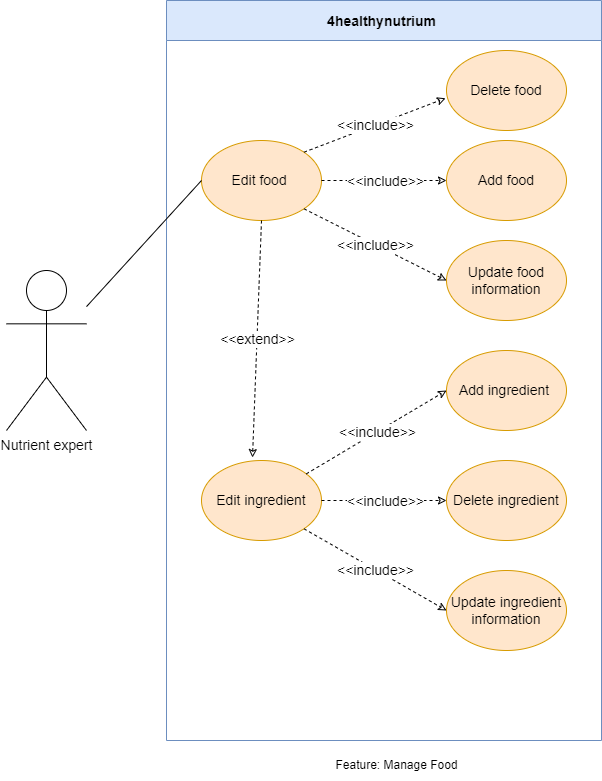

The diagram above was exported from draw.io. Its source (the exported page's mxGraphModel, read from the mxfile embedded in the PNG):
<mxGraphModel dx="1038" dy="547" grid="1" gridSize="10" guides="1" tooltips="1" connect="1" arrows="1" fold="1" page="1" pageScale="1" pageWidth="850" pageHeight="1100" math="0" shadow="0">
  <root>
    <mxCell id="0" />
    <mxCell id="1" parent="0" />
    <mxCell id="cB92Dg00ARvQ4mvlw-MK-1" value="4healthynutrium " style="swimlane;labelBackgroundColor=none;strokeColor=#6c8ebf;fontFamily=Helvetica;fontSize=14;fillColor=#dae8fc;startSize=40;" parent="1" vertex="1">
      <mxGeometry x="240" y="250" width="435" height="740" as="geometry" />
    </mxCell>
    <mxCell id="6QJquC-GDRlMMXmP6bXU-2" value="Edit ingredient" style="ellipse;whiteSpace=wrap;html=1;labelBackgroundColor=none;strokeColor=#d79b00;fontFamily=Helvetica;fontSize=14;fillColor=#ffe6cc;" parent="cB92Dg00ARvQ4mvlw-MK-1" vertex="1">
      <mxGeometry x="35" y="460" width="120" height="80" as="geometry" />
    </mxCell>
    <mxCell id="6QJquC-GDRlMMXmP6bXU-1" value="Edit food&amp;nbsp;" style="ellipse;whiteSpace=wrap;html=1;labelBackgroundColor=none;strokeColor=#d79b00;fontFamily=Helvetica;fontSize=14;fillColor=#ffe6cc;" parent="cB92Dg00ARvQ4mvlw-MK-1" vertex="1">
      <mxGeometry x="35" y="140" width="120" height="80" as="geometry" />
    </mxCell>
    <mxCell id="6QJquC-GDRlMMXmP6bXU-3" value="Delete food" style="ellipse;whiteSpace=wrap;html=1;labelBackgroundColor=none;strokeColor=#d79b00;fontFamily=Helvetica;fontSize=14;fillColor=#ffe6cc;" parent="cB92Dg00ARvQ4mvlw-MK-1" vertex="1">
      <mxGeometry x="280" y="50" width="120" height="80" as="geometry" />
    </mxCell>
    <mxCell id="6QJquC-GDRlMMXmP6bXU-4" value="Add food" style="ellipse;whiteSpace=wrap;html=1;labelBackgroundColor=none;strokeColor=#d79b00;fontFamily=Helvetica;fontSize=14;fillColor=#ffe6cc;" parent="cB92Dg00ARvQ4mvlw-MK-1" vertex="1">
      <mxGeometry x="280" y="140" width="120" height="80" as="geometry" />
    </mxCell>
    <mxCell id="6QJquC-GDRlMMXmP6bXU-5" value="Update food information" style="ellipse;whiteSpace=wrap;html=1;labelBackgroundColor=none;strokeColor=#d79b00;fontFamily=Helvetica;fontSize=14;fillColor=#ffe6cc;" parent="cB92Dg00ARvQ4mvlw-MK-1" vertex="1">
      <mxGeometry x="280" y="240" width="120" height="80" as="geometry" />
    </mxCell>
    <mxCell id="6QJquC-GDRlMMXmP6bXU-6" value="Add ingredient&amp;nbsp;" style="ellipse;whiteSpace=wrap;html=1;labelBackgroundColor=none;strokeColor=#d79b00;fontFamily=Helvetica;fontSize=14;fillColor=#ffe6cc;" parent="cB92Dg00ARvQ4mvlw-MK-1" vertex="1">
      <mxGeometry x="280" y="350" width="120" height="80" as="geometry" />
    </mxCell>
    <mxCell id="nnAxaDSLIkWpDs2WZ-Py-1" value="Update ingredient information" style="ellipse;whiteSpace=wrap;html=1;labelBackgroundColor=none;strokeColor=#d79b00;fontFamily=Helvetica;fontSize=14;fillColor=#ffe6cc;" parent="cB92Dg00ARvQ4mvlw-MK-1" vertex="1">
      <mxGeometry x="280" y="570" width="120" height="80" as="geometry" />
    </mxCell>
    <mxCell id="TpleQBwuqXCROsFqrgwo-1" value="" style="endArrow=classic;html=1;rounded=0;fontSize=14;dashed=1;endFill=0;entryX=-0.008;entryY=0.597;entryDx=0;entryDy=0;exitX=1;exitY=0;exitDx=0;exitDy=0;entryPerimeter=0;" parent="cB92Dg00ARvQ4mvlw-MK-1" source="6QJquC-GDRlMMXmP6bXU-1" target="6QJquC-GDRlMMXmP6bXU-3" edge="1">
      <mxGeometry relative="1" as="geometry">
        <mxPoint x="125" y="270" as="sourcePoint" />
        <mxPoint x="242.5" y="270" as="targetPoint" />
      </mxGeometry>
    </mxCell>
    <mxCell id="TpleQBwuqXCROsFqrgwo-2" value="&amp;lt;&amp;lt;include&amp;gt;&amp;gt;" style="edgeLabel;resizable=0;html=1;align=center;verticalAlign=middle;fontSize=14;" parent="TpleQBwuqXCROsFqrgwo-1" connectable="0" vertex="1">
      <mxGeometry relative="1" as="geometry" />
    </mxCell>
    <mxCell id="TpleQBwuqXCROsFqrgwo-3" value="" style="endArrow=classic;html=1;rounded=0;fontSize=14;dashed=1;endFill=0;exitX=1;exitY=0.5;exitDx=0;exitDy=0;" parent="cB92Dg00ARvQ4mvlw-MK-1" source="6QJquC-GDRlMMXmP6bXU-1" target="6QJquC-GDRlMMXmP6bXU-4" edge="1">
      <mxGeometry relative="1" as="geometry">
        <mxPoint x="158.75" y="190" as="sourcePoint" />
        <mxPoint x="276.25" y="190" as="targetPoint" />
      </mxGeometry>
    </mxCell>
    <mxCell id="TpleQBwuqXCROsFqrgwo-4" value="&amp;lt;&amp;lt;include&amp;gt;&amp;gt;" style="edgeLabel;resizable=0;html=1;align=center;verticalAlign=middle;fontSize=14;" parent="TpleQBwuqXCROsFqrgwo-3" connectable="0" vertex="1">
      <mxGeometry relative="1" as="geometry" />
    </mxCell>
    <mxCell id="TpleQBwuqXCROsFqrgwo-5" value="" style="endArrow=classic;html=1;rounded=0;fontSize=14;dashed=1;endFill=0;entryX=0;entryY=0.5;entryDx=0;entryDy=0;exitX=1;exitY=1;exitDx=0;exitDy=0;" parent="cB92Dg00ARvQ4mvlw-MK-1" source="6QJquC-GDRlMMXmP6bXU-1" target="6QJquC-GDRlMMXmP6bXU-5" edge="1">
      <mxGeometry relative="1" as="geometry">
        <mxPoint x="145" y="290" as="sourcePoint" />
        <mxPoint x="262.5" y="290" as="targetPoint" />
      </mxGeometry>
    </mxCell>
    <mxCell id="TpleQBwuqXCROsFqrgwo-6" value="&amp;lt;&amp;lt;include&amp;gt;&amp;gt;" style="edgeLabel;resizable=0;html=1;align=center;verticalAlign=middle;fontSize=14;" parent="TpleQBwuqXCROsFqrgwo-5" connectable="0" vertex="1">
      <mxGeometry relative="1" as="geometry" />
    </mxCell>
    <mxCell id="TpleQBwuqXCROsFqrgwo-7" value="" style="endArrow=classic;html=1;rounded=0;fontSize=14;dashed=1;endFill=0;entryX=0;entryY=0.5;entryDx=0;entryDy=0;" parent="cB92Dg00ARvQ4mvlw-MK-1" source="6QJquC-GDRlMMXmP6bXU-2" target="6QJquC-GDRlMMXmP6bXU-6" edge="1">
      <mxGeometry relative="1" as="geometry">
        <mxPoint x="155" y="220" as="sourcePoint" />
        <mxPoint x="272.5" y="220" as="targetPoint" />
      </mxGeometry>
    </mxCell>
    <mxCell id="TpleQBwuqXCROsFqrgwo-8" value="&amp;lt;&amp;lt;include&amp;gt;&amp;gt;" style="edgeLabel;resizable=0;html=1;align=center;verticalAlign=middle;fontSize=14;" parent="TpleQBwuqXCROsFqrgwo-7" connectable="0" vertex="1">
      <mxGeometry relative="1" as="geometry" />
    </mxCell>
    <mxCell id="TpleQBwuqXCROsFqrgwo-9" value="" style="endArrow=classic;html=1;rounded=0;fontSize=14;dashed=1;endFill=0;entryX=0;entryY=0.5;entryDx=0;entryDy=0;exitX=1;exitY=1;exitDx=0;exitDy=0;" parent="cB92Dg00ARvQ4mvlw-MK-1" source="6QJquC-GDRlMMXmP6bXU-2" target="nnAxaDSLIkWpDs2WZ-Py-1" edge="1">
      <mxGeometry relative="1" as="geometry">
        <mxPoint x="165" y="230" as="sourcePoint" />
        <mxPoint x="282.5" y="230" as="targetPoint" />
      </mxGeometry>
    </mxCell>
    <mxCell id="TpleQBwuqXCROsFqrgwo-10" value="&amp;lt;&amp;lt;include&amp;gt;&amp;gt;" style="edgeLabel;resizable=0;html=1;align=center;verticalAlign=middle;fontSize=14;" parent="TpleQBwuqXCROsFqrgwo-9" connectable="0" vertex="1">
      <mxGeometry relative="1" as="geometry" />
    </mxCell>
    <mxCell id="8g_jBod11JeAI6RKj9fT-1" value="" style="endArrow=classic;html=1;rounded=0;fontSize=14;dashed=1;endFill=0;entryX=0.425;entryY=-0.037;entryDx=0;entryDy=0;exitX=0.5;exitY=1;exitDx=0;exitDy=0;entryPerimeter=0;" parent="cB92Dg00ARvQ4mvlw-MK-1" source="6QJquC-GDRlMMXmP6bXU-1" target="6QJquC-GDRlMMXmP6bXU-2" edge="1">
      <mxGeometry relative="1" as="geometry">
        <mxPoint x="147.42640687119274" y="218.2842712474619" as="sourcePoint" />
        <mxPoint x="290" y="290" as="targetPoint" />
      </mxGeometry>
    </mxCell>
    <mxCell id="8g_jBod11JeAI6RKj9fT-2" value="&amp;lt;&amp;lt;extend&amp;gt;&amp;gt;" style="edgeLabel;resizable=0;html=1;align=center;verticalAlign=middle;fontSize=14;" parent="8g_jBod11JeAI6RKj9fT-1" connectable="0" vertex="1">
      <mxGeometry relative="1" as="geometry" />
    </mxCell>
    <mxCell id="8g_jBod11JeAI6RKj9fT-3" value="Delete ingredient" style="ellipse;whiteSpace=wrap;html=1;labelBackgroundColor=none;strokeColor=#d79b00;fontFamily=Helvetica;fontSize=14;fillColor=#ffe6cc;" parent="cB92Dg00ARvQ4mvlw-MK-1" vertex="1">
      <mxGeometry x="280" y="460" width="120" height="80" as="geometry" />
    </mxCell>
    <mxCell id="8g_jBod11JeAI6RKj9fT-4" value="" style="endArrow=classic;html=1;rounded=0;fontSize=14;dashed=1;endFill=0;entryX=0;entryY=0.5;entryDx=0;entryDy=0;exitX=1;exitY=0.5;exitDx=0;exitDy=0;" parent="cB92Dg00ARvQ4mvlw-MK-1" source="6QJquC-GDRlMMXmP6bXU-2" target="8g_jBod11JeAI6RKj9fT-3" edge="1">
      <mxGeometry relative="1" as="geometry">
        <mxPoint x="149.77772606810936" y="483.3754061216646" as="sourcePoint" />
        <mxPoint x="290" y="400" as="targetPoint" />
      </mxGeometry>
    </mxCell>
    <mxCell id="8g_jBod11JeAI6RKj9fT-5" value="&amp;lt;&amp;lt;include&amp;gt;&amp;gt;" style="edgeLabel;resizable=0;html=1;align=center;verticalAlign=middle;fontSize=14;" parent="8g_jBod11JeAI6RKj9fT-4" connectable="0" vertex="1">
      <mxGeometry relative="1" as="geometry" />
    </mxCell>
    <mxCell id="gxtFUjMb-TpovYs71gIJ-1" value="&lt;span style=&quot;font-size: 14px;&quot;&gt;Nutrient expert&lt;/span&gt;" style="shape=umlActor;verticalLabelPosition=bottom;verticalAlign=top;html=1;outlineConnect=0;" parent="1" vertex="1">
      <mxGeometry x="80" y="520" width="80" height="160" as="geometry" />
    </mxCell>
    <mxCell id="TpleQBwuqXCROsFqrgwo-12" value="" style="endArrow=none;html=1;rounded=0;fontFamily=Helvetica;fontSize=14;entryX=0;entryY=0.5;entryDx=0;entryDy=0;" parent="1" source="gxtFUjMb-TpovYs71gIJ-1" target="6QJquC-GDRlMMXmP6bXU-1" edge="1">
      <mxGeometry width="50" height="50" relative="1" as="geometry">
        <mxPoint x="190" y="520" as="sourcePoint" />
        <mxPoint x="240" y="470" as="targetPoint" />
      </mxGeometry>
    </mxCell>
    <mxCell id="DRzSryJCZf8TjlZSwaJY-1" value="Feature: Manage Food" style="text;html=1;align=center;verticalAlign=middle;resizable=0;points=[];autosize=1;strokeColor=none;fillColor=none;" parent="1" vertex="1">
      <mxGeometry x="395" y="1000" width="150" height="30" as="geometry" />
    </mxCell>
  </root>
</mxGraphModel>